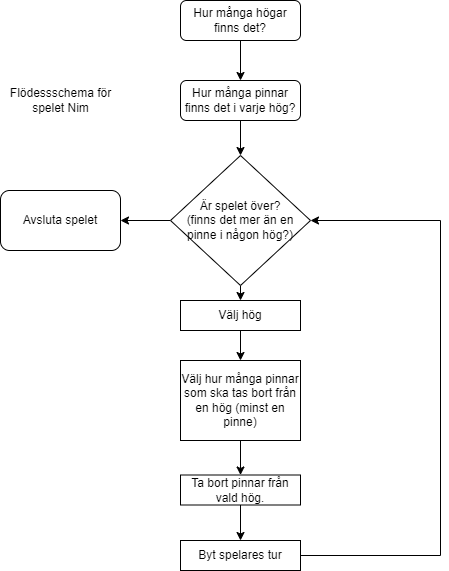

The diagram above was exported from draw.io. Its source (the exported page's mxGraphModel, read from the mxfile embedded in the PNG):
<mxGraphModel dx="759" dy="754" grid="1" gridSize="10" guides="1" tooltips="1" connect="1" arrows="1" fold="1" page="1" pageScale="1" pageWidth="827" pageHeight="1169" math="0" shadow="0">
  <root>
    <mxCell id="0" />
    <mxCell id="1" parent="0" />
    <mxCell id="IpGCt1tNoQovGaj4sPGm-14" style="edgeStyle=orthogonalEdgeStyle;rounded=0;orthogonalLoop=1;jettySize=auto;html=1;exitX=0.5;exitY=1;exitDx=0;exitDy=0;entryX=0.5;entryY=0;entryDx=0;entryDy=0;" edge="1" parent="1" source="IpGCt1tNoQovGaj4sPGm-1" target="IpGCt1tNoQovGaj4sPGm-3">
      <mxGeometry relative="1" as="geometry" />
    </mxCell>
    <mxCell id="IpGCt1tNoQovGaj4sPGm-1" value="Hur många pinnar finns det i varje hög?" style="rounded=1;whiteSpace=wrap;html=1;" vertex="1" parent="1">
      <mxGeometry x="220" y="160" width="120" height="40" as="geometry" />
    </mxCell>
    <mxCell id="IpGCt1tNoQovGaj4sPGm-2" value="Flödessschema för &lt;br&gt;spelet Nim" style="text;html=1;align=center;verticalAlign=middle;resizable=0;points=[];autosize=1;strokeColor=none;fillColor=none;" vertex="1" parent="1">
      <mxGeometry x="40" y="160" width="120" height="40" as="geometry" />
    </mxCell>
    <mxCell id="IpGCt1tNoQovGaj4sPGm-15" style="edgeStyle=orthogonalEdgeStyle;rounded=0;orthogonalLoop=1;jettySize=auto;html=1;exitX=0.5;exitY=1;exitDx=0;exitDy=0;entryX=0.5;entryY=0;entryDx=0;entryDy=0;" edge="1" parent="1" source="IpGCt1tNoQovGaj4sPGm-3" target="IpGCt1tNoQovGaj4sPGm-5">
      <mxGeometry relative="1" as="geometry" />
    </mxCell>
    <mxCell id="IpGCt1tNoQovGaj4sPGm-20" style="edgeStyle=orthogonalEdgeStyle;rounded=0;orthogonalLoop=1;jettySize=auto;html=1;exitX=0;exitY=0.5;exitDx=0;exitDy=0;entryX=1;entryY=0.5;entryDx=0;entryDy=0;" edge="1" parent="1" source="IpGCt1tNoQovGaj4sPGm-3" target="IpGCt1tNoQovGaj4sPGm-4">
      <mxGeometry relative="1" as="geometry" />
    </mxCell>
    <mxCell id="IpGCt1tNoQovGaj4sPGm-3" value="Är spelet över? &lt;br&gt;(finns det mer än en pinne i någon hög?)" style="rhombus;whiteSpace=wrap;html=1;" vertex="1" parent="1">
      <mxGeometry x="210" y="235" width="140" height="130" as="geometry" />
    </mxCell>
    <mxCell id="IpGCt1tNoQovGaj4sPGm-4" value="Avsluta spelet" style="rounded=1;whiteSpace=wrap;html=1;" vertex="1" parent="1">
      <mxGeometry x="40" y="270" width="120" height="60" as="geometry" />
    </mxCell>
    <mxCell id="IpGCt1tNoQovGaj4sPGm-16" style="edgeStyle=orthogonalEdgeStyle;rounded=0;orthogonalLoop=1;jettySize=auto;html=1;exitX=0.5;exitY=1;exitDx=0;exitDy=0;entryX=0.5;entryY=0;entryDx=0;entryDy=0;" edge="1" parent="1" source="IpGCt1tNoQovGaj4sPGm-5" target="IpGCt1tNoQovGaj4sPGm-6">
      <mxGeometry relative="1" as="geometry" />
    </mxCell>
    <mxCell id="IpGCt1tNoQovGaj4sPGm-5" value="Välj hög" style="rounded=0;whiteSpace=wrap;html=1;" vertex="1" parent="1">
      <mxGeometry x="220" y="380" width="120" height="30" as="geometry" />
    </mxCell>
    <mxCell id="IpGCt1tNoQovGaj4sPGm-17" style="edgeStyle=orthogonalEdgeStyle;rounded=0;orthogonalLoop=1;jettySize=auto;html=1;exitX=0.5;exitY=1;exitDx=0;exitDy=0;entryX=0.5;entryY=0;entryDx=0;entryDy=0;" edge="1" parent="1" source="IpGCt1tNoQovGaj4sPGm-6" target="IpGCt1tNoQovGaj4sPGm-10">
      <mxGeometry relative="1" as="geometry" />
    </mxCell>
    <mxCell id="IpGCt1tNoQovGaj4sPGm-6" value="Välj hur många pinnar som ska tas bort från en hög (minst en pinne)" style="rounded=0;whiteSpace=wrap;html=1;" vertex="1" parent="1">
      <mxGeometry x="220" y="440" width="120" height="80" as="geometry" />
    </mxCell>
    <mxCell id="IpGCt1tNoQovGaj4sPGm-13" style="edgeStyle=orthogonalEdgeStyle;rounded=0;orthogonalLoop=1;jettySize=auto;html=1;exitX=0.5;exitY=1;exitDx=0;exitDy=0;entryX=0.5;entryY=0;entryDx=0;entryDy=0;" edge="1" parent="1" source="IpGCt1tNoQovGaj4sPGm-7" target="IpGCt1tNoQovGaj4sPGm-1">
      <mxGeometry relative="1" as="geometry" />
    </mxCell>
    <mxCell id="IpGCt1tNoQovGaj4sPGm-7" value="Hur många högar finns det?" style="rounded=1;whiteSpace=wrap;html=1;" vertex="1" parent="1">
      <mxGeometry x="220" y="80" width="120" height="40" as="geometry" />
    </mxCell>
    <mxCell id="IpGCt1tNoQovGaj4sPGm-18" style="edgeStyle=orthogonalEdgeStyle;rounded=0;orthogonalLoop=1;jettySize=auto;html=1;exitX=0.5;exitY=1;exitDx=0;exitDy=0;entryX=0.5;entryY=0;entryDx=0;entryDy=0;" edge="1" parent="1" source="IpGCt1tNoQovGaj4sPGm-10" target="IpGCt1tNoQovGaj4sPGm-12">
      <mxGeometry relative="1" as="geometry" />
    </mxCell>
    <mxCell id="IpGCt1tNoQovGaj4sPGm-10" value="Ta bort pinnar från vald hög." style="rounded=0;whiteSpace=wrap;html=1;" vertex="1" parent="1">
      <mxGeometry x="220" y="554.5" width="120" height="30" as="geometry" />
    </mxCell>
    <mxCell id="IpGCt1tNoQovGaj4sPGm-19" style="edgeStyle=orthogonalEdgeStyle;rounded=0;orthogonalLoop=1;jettySize=auto;html=1;exitX=1;exitY=0.5;exitDx=0;exitDy=0;entryX=1;entryY=0.5;entryDx=0;entryDy=0;" edge="1" parent="1" source="IpGCt1tNoQovGaj4sPGm-12" target="IpGCt1tNoQovGaj4sPGm-3">
      <mxGeometry relative="1" as="geometry">
        <Array as="points">
          <mxPoint x="480" y="635" />
          <mxPoint x="480" y="300" />
        </Array>
      </mxGeometry>
    </mxCell>
    <mxCell id="IpGCt1tNoQovGaj4sPGm-12" value="Byt spelares tur" style="rounded=0;whiteSpace=wrap;html=1;" vertex="1" parent="1">
      <mxGeometry x="220" y="620" width="120" height="30" as="geometry" />
    </mxCell>
  </root>
</mxGraphModel>